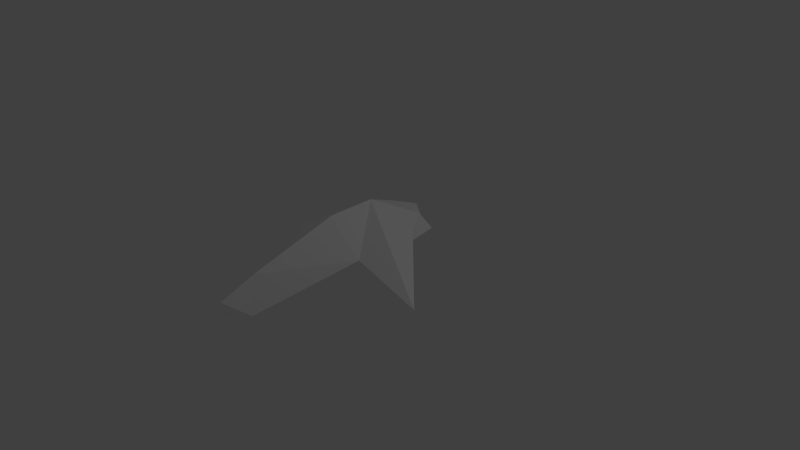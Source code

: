 # Source: lowpolycar.blend  (saved by Blender 2.70.0; exported with 4.5.12 LTS)
import bpy
from mathutils import Matrix  # noqa: F401  (used for matrix-valued properties, if any)

bpy.ops.wm.read_factory_settings(use_empty=True)
scene = bpy.context.scene
scene.name = 'Scene'

# ---- collections
col_collection_1 = bpy.data.collections.new('Collection 1'); scene.collection.children.link(col_collection_1)

# ---- materials (node trees are filled in below, after node groups)
mat_material = bpy.data.materials.new('Material')
mat_material.alpha_threshold = 0.0
mat_material.use_transparent_shadow = False
mat_material.roughness = 0.5
mat_material.line_color = (0.0, 0.0, 0.0, 1.0)

# ---- material node trees

# ---- world
world_world = bpy.data.worlds.new('World'); scene.world = world_world
world_world.color = (0.05088, 0.05088, 0.05088)
world_world.use_sun_shadow = False
world_world.sun_shadow_jitter_overblur = 0.0
world_world.cycles.sampling_method = 'MANUAL'
world_world.cycles.sample_map_resolution = 256

# ---- cameras
cam_camera = bpy.data.cameras.new('Camera')
cam_camera.clip_end = 100.0
cam_camera.lens = 35.0
cam_camera.sensor_width = 32.0
cam_camera.sensor_height = 18.0
cam_camera.ortho_scale = 7.314
cam_camera.dof.focus_distance = 0.0
cam_camera.dof.aperture_fstop = 128.0

# ---- lights
light_lamp = bpy.data.lights.new('Lamp', 'POINT')
light_lamp.transmission_factor = 0.0
light_lamp.cutoff_distance = 30.0
light_lamp.energy = 100.0
light_lamp.shadow_buffer_clip_start = 1.001
light_lamp.shadow_soft_size = 0.1
light_lamp.shadow_maximum_resolution = 0.006
light_lamp.use_absolute_resolution = True
light_lamp.cycles.use_multiple_importance_sampling = False

# ---- meshes
me_cube = bpy.data.meshes.new('Cube')
me_cube.from_pydata([(0.0, 0.5949, 0.7712), (0.0, -0.5617, 0.4255), (0.0, 1.229, 0.7841), (0.0, -1.035, 0.07132), (-0.1564, -0.7301, 0.008885), (-0.3875, 0.6807, 0.2766), (0.0, -1.027, 0.2471), (-1.35, 0.6702, 0.009903), (-0.4952, 1.476, 0.4462), (-0.2641, 1.809, 0.4955), (0.0, 1.809, 0.4954), (0.0, 2.024, 0.4675), (0.0, 2.136, 0.1964), (-0.4017, 1.909, 0.2921), (-0.4641, 1.356, 0.254), (0.0, 0.5906, 0.113)], [], [(3, 4, 6), (0, 1, 5), (0, 5, 2), (4, 5, 1), (4, 1, 6), (2, 5, 7), (7, 8, 2), (8, 9, 2), (9, 10, 2), (10, 9, 11), (7, 5, 8), (11, 9, 12), (12, 9, 13), (8, 5, 14), (9, 8, 14), (13, 9, 14), (13, 14, 12), (4, 3, 5), (3, 15, 5), (14, 5, 15), (14, 15, 12)])
me_cube.materials.append(mat_material)
me_cube.use_remesh_preserve_volume = False
me_cube.use_remesh_preserve_attributes = False
me_cube.use_mirror_vertex_groups = False
me_cube.update()

# ---- objects
ob_cube = bpy.data.objects.new('Cube', me_cube)
ob_lamp = bpy.data.objects.new('Lamp', light_lamp)
ob_camera = bpy.data.objects.new('Camera', cam_camera)

# ---- transforms, parenting, visibility, modifiers, constraints
ob_cube.location = (0.0, 0.09795, 0.0)
ob_cube.lock_rotations_4d = False
ob_cube.empty_display_type = 'ARROWS'
ob_cube.lineart.crease_threshold = 0.0
_m = ob_cube.modifiers.new('Mirror', 'MIRROR')
_m.use_clip = True
ob_lamp.location = (4.076, 2.357, 5.904)
ob_lamp.rotation_euler = (0.6503, 0.05522, 1.866)
ob_lamp.lock_rotations_4d = False
ob_lamp.empty_display_type = 'ARROWS'
ob_lamp.color = (0.0, 0.0, 0.0, 0.0)
ob_lamp.lineart.crease_threshold = 0.0
ob_camera.location = (7.481, -5.156, 5.344)
ob_camera.rotation_euler = (1.109, 0.01082, 0.8149)
ob_camera.lock_rotations_4d = False
ob_camera.empty_display_type = 'ARROWS'
ob_camera.color = (0.0, 0.0, 0.0, 0.0)
ob_camera.display_type = 'WIRE'
ob_camera.lineart.crease_threshold = 0.0

# ---- collection membership
col_collection_1.objects.link(ob_cube)
col_collection_1.objects.link(ob_lamp)
col_collection_1.objects.link(ob_camera)

# ---- scene / render settings (as saved in the file)
scene.camera = ob_camera
scene.frame_start = 1; scene.frame_end = 250; scene.frame_set(81)
scene.render.engine = 'BLENDER_EEVEE_NEXT'
scene.render.resolution_percentage = 50
scene.render.dither_intensity = 0.0
scene.cycles.use_denoising = False
scene.cycles.samples = 10
scene.cycles.sampling_pattern = 'TABULATED_SOBOL'
scene.cycles.light_sampling_threshold = 0.0
scene.cycles.use_adaptive_sampling = False
scene.cycles.use_light_tree = False
scene.cycles.blur_glossy = 0.0
scene.cycles.volume_bounces = 1
scene.cycles.pixel_filter_type = 'GAUSSIAN'
scene.cycles.sample_clamp_indirect = 0.0
scene.view_settings.view_transform = 'Standard'
bpy.context.view_layer.update()
